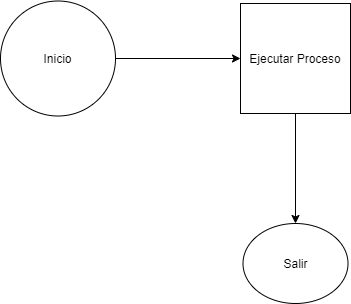

The diagram above was exported from draw.io. Its source (the exported page's mxGraphModel, read from the mxfile embedded in the PNG):
<mxGraphModel dx="517" dy="430" grid="1" gridSize="10" guides="1" tooltips="1" connect="1" arrows="1" fold="1" page="1" pageScale="1" pageWidth="827" pageHeight="1169" math="0" shadow="0">
  <root>
    <mxCell id="0" />
    <mxCell id="1" parent="0" />
    <mxCell id="10" style="edgeStyle=orthogonalEdgeStyle;rounded=0;orthogonalLoop=1;jettySize=auto;html=1;strokeColor=#000000;" parent="1" source="2" target="3" edge="1">
      <mxGeometry relative="1" as="geometry" />
    </mxCell>
    <mxCell id="2" value="&lt;font color=&quot;#000000&quot;&gt;Inicio&lt;/font&gt;" style="ellipse;whiteSpace=wrap;html=1;aspect=fixed;strokeColor=#000000;fillColor=#FFFFFF;" parent="1" vertex="1">
      <mxGeometry x="80" y="172.5" width="115" height="115" as="geometry" />
    </mxCell>
    <mxCell id="11" style="edgeStyle=orthogonalEdgeStyle;rounded=0;orthogonalLoop=1;jettySize=auto;html=1;entryX=0.5;entryY=0;entryDx=0;entryDy=0;strokeColor=#000000;" parent="1" source="3" target="8" edge="1">
      <mxGeometry relative="1" as="geometry" />
    </mxCell>
    <mxCell id="3" value="&lt;font color=&quot;#000000&quot;&gt;Ejecutar Proceso&lt;/font&gt;" style="whiteSpace=wrap;html=1;aspect=fixed;strokeColor=#000000;fillColor=#FFFFFF;" parent="1" vertex="1">
      <mxGeometry x="320" y="175" width="110" height="110" as="geometry" />
    </mxCell>
    <mxCell id="8" value="&lt;font color=&quot;#000000&quot;&gt;Salir&lt;/font&gt;" style="ellipse;whiteSpace=wrap;html=1;strokeColor=#000000;fillColor=#FFFFFF;" parent="1" vertex="1">
      <mxGeometry x="322.5" y="395" width="105" height="80" as="geometry" />
    </mxCell>
  </root>
</mxGraphModel>